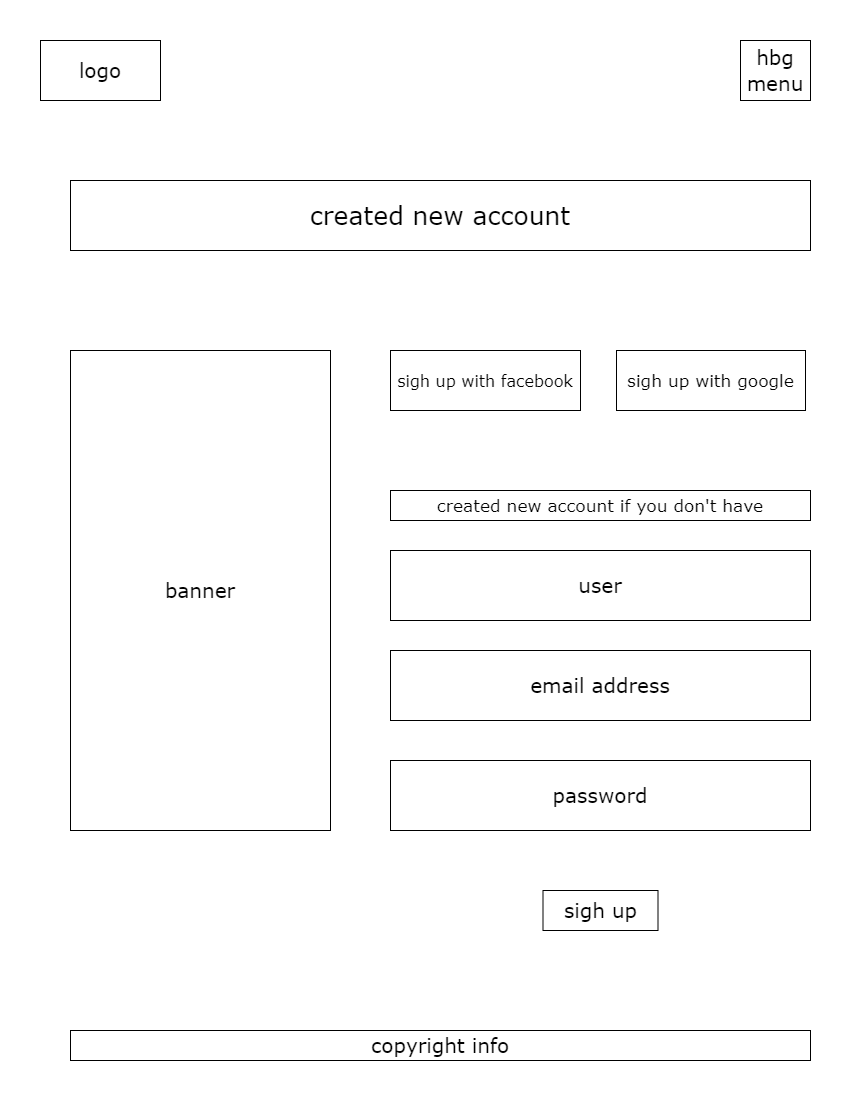

The diagram above was exported from draw.io. Its source (the exported page's mxGraphModel, read from the mxfile embedded in the PNG):
<mxGraphModel dx="1237" dy="544" grid="1" gridSize="10" guides="1" tooltips="1" connect="1" arrows="1" fold="1" page="1" pageScale="1" pageWidth="850" pageHeight="1100" math="0" shadow="0">
  <root>
    <mxCell id="0" />
    <mxCell id="1" parent="0" />
    <mxCell id="6ecOSh_wkdj8uf4Zd62k-1" value="&lt;font face=&quot;Verdana&quot;&gt;logo&lt;/font&gt;" style="rounded=0;whiteSpace=wrap;html=1;hachureGap=4;fontFamily=Architects Daughter;fontSource=https%3A%2F%2Ffonts.googleapis.com%2Fcss%3Ffamily%3DArchitects%2BDaughter;fontSize=20;" vertex="1" parent="1">
      <mxGeometry x="40" y="40" width="120" height="60" as="geometry" />
    </mxCell>
    <mxCell id="6ecOSh_wkdj8uf4Zd62k-6" value="&lt;font size=&quot;1&quot; style=&quot;&quot; face=&quot;Verdana&quot;&gt;&lt;span style=&quot;font-size: 25px;&quot;&gt;created new account&lt;/span&gt;&lt;/font&gt;" style="rounded=0;whiteSpace=wrap;html=1;hachureGap=4;strokeColor=default;fontFamily=Architects Daughter;fontSource=https%3A%2F%2Ffonts.googleapis.com%2Fcss%3Ffamily%3DArchitects%2BDaughter;fontSize=20;fontColor=default;fillColor=default;" vertex="1" parent="1">
      <mxGeometry x="70" y="180" width="740" height="70" as="geometry" />
    </mxCell>
    <mxCell id="6ecOSh_wkdj8uf4Zd62k-7" value="&lt;font style=&quot;font-size: 16px;&quot; face=&quot;Verdana&quot;&gt;sigh up with facebook&lt;/font&gt;" style="rounded=0;whiteSpace=wrap;html=1;hachureGap=4;strokeColor=default;fontFamily=Architects Daughter;fontSource=https%3A%2F%2Ffonts.googleapis.com%2Fcss%3Ffamily%3DArchitects%2BDaughter;fontSize=20;fontColor=default;fillColor=default;" vertex="1" parent="1">
      <mxGeometry x="390" y="350" width="190" height="60" as="geometry" />
    </mxCell>
    <mxCell id="6ecOSh_wkdj8uf4Zd62k-8" value="&lt;font style=&quot;font-size: 17px;&quot; face=&quot;Verdana&quot;&gt;sigh up with google&lt;/font&gt;" style="rounded=0;whiteSpace=wrap;html=1;hachureGap=4;strokeColor=default;fontFamily=Architects Daughter;fontSource=https%3A%2F%2Ffonts.googleapis.com%2Fcss%3Ffamily%3DArchitects%2BDaughter;fontSize=20;fontColor=default;fillColor=default;" vertex="1" parent="1">
      <mxGeometry x="616" y="350" width="189" height="60" as="geometry" />
    </mxCell>
    <mxCell id="6ecOSh_wkdj8uf4Zd62k-9" value="&lt;font style=&quot;font-size: 17px;&quot; face=&quot;Verdana&quot;&gt;created new account if you don't have&lt;/font&gt;" style="rounded=0;whiteSpace=wrap;html=1;hachureGap=4;strokeColor=default;fontFamily=Architects Daughter;fontSource=https%3A%2F%2Ffonts.googleapis.com%2Fcss%3Ffamily%3DArchitects%2BDaughter;fontSize=20;fontColor=default;fillColor=default;fontStyle=0" vertex="1" parent="1">
      <mxGeometry x="390" y="490" width="420" height="30" as="geometry" />
    </mxCell>
    <mxCell id="6ecOSh_wkdj8uf4Zd62k-10" value="&lt;font style=&quot;font-size: 20px;&quot; face=&quot;Verdana&quot;&gt;user&lt;/font&gt;" style="rounded=0;whiteSpace=wrap;html=1;hachureGap=4;strokeColor=default;fontFamily=Architects Daughter;fontSource=https%3A%2F%2Ffonts.googleapis.com%2Fcss%3Ffamily%3DArchitects%2BDaughter;fontSize=20;fontColor=default;fillColor=default;" vertex="1" parent="1">
      <mxGeometry x="390" y="550" width="420" height="70" as="geometry" />
    </mxCell>
    <mxCell id="6ecOSh_wkdj8uf4Zd62k-11" value="&lt;font style=&quot;font-size: 20px;&quot; face=&quot;Verdana&quot;&gt;sigh up&lt;/font&gt;" style="rounded=0;whiteSpace=wrap;html=1;hachureGap=4;strokeColor=default;fontFamily=Architects Daughter;fontSource=https%3A%2F%2Ffonts.googleapis.com%2Fcss%3Ffamily%3DArchitects%2BDaughter;fontSize=20;fontColor=default;fillColor=default;" vertex="1" parent="1">
      <mxGeometry x="542.5" y="890" width="115" height="40" as="geometry" />
    </mxCell>
    <mxCell id="6ecOSh_wkdj8uf4Zd62k-12" value="&lt;font style=&quot;font-size: 20px;&quot; face=&quot;Verdana&quot;&gt;email address&lt;/font&gt;" style="rounded=0;whiteSpace=wrap;html=1;hachureGap=4;strokeColor=default;fontFamily=Architects Daughter;fontSource=https%3A%2F%2Ffonts.googleapis.com%2Fcss%3Ffamily%3DArchitects%2BDaughter;fontSize=20;fontColor=default;fillColor=default;" vertex="1" parent="1">
      <mxGeometry x="390" y="650" width="420" height="70" as="geometry" />
    </mxCell>
    <mxCell id="6ecOSh_wkdj8uf4Zd62k-13" value="&lt;font style=&quot;font-size: 20px;&quot; face=&quot;Verdana&quot;&gt;password&lt;/font&gt;" style="rounded=0;whiteSpace=wrap;html=1;hachureGap=4;strokeColor=default;fontFamily=Architects Daughter;fontSource=https%3A%2F%2Ffonts.googleapis.com%2Fcss%3Ffamily%3DArchitects%2BDaughter;fontSize=20;fontColor=default;fillColor=default;" vertex="1" parent="1">
      <mxGeometry x="390" y="760" width="420" height="70" as="geometry" />
    </mxCell>
    <mxCell id="6ecOSh_wkdj8uf4Zd62k-14" value="&lt;font face=&quot;Verdana&quot;&gt;banner&lt;/font&gt;" style="rounded=0;whiteSpace=wrap;html=1;hachureGap=4;strokeColor=default;fontFamily=Architects Daughter;fontSource=https%3A%2F%2Ffonts.googleapis.com%2Fcss%3Ffamily%3DArchitects%2BDaughter;fontSize=20;fontColor=default;fillColor=default;" vertex="1" parent="1">
      <mxGeometry x="70" y="350" width="260" height="480" as="geometry" />
    </mxCell>
    <mxCell id="6ecOSh_wkdj8uf4Zd62k-19" value="&lt;font face=&quot;Verdana&quot;&gt;copyright info&lt;/font&gt;" style="rounded=0;whiteSpace=wrap;html=1;hachureGap=4;strokeColor=default;fontFamily=Architects Daughter;fontSource=https%3A%2F%2Ffonts.googleapis.com%2Fcss%3Ffamily%3DArchitects%2BDaughter;fontSize=20;fontColor=default;fillColor=default;" vertex="1" parent="1">
      <mxGeometry x="70" y="1030" width="740" height="30" as="geometry" />
    </mxCell>
    <mxCell id="uA7zQqFXASHJrUw52giA-1" value="&lt;font face=&quot;Verdana&quot;&gt;hbg menu&lt;/font&gt;" style="rounded=0;whiteSpace=wrap;html=1;hachureGap=4;strokeColor=default;fontFamily=Architects Daughter;fontSource=https%3A%2F%2Ffonts.googleapis.com%2Fcss%3Ffamily%3DArchitects%2BDaughter;fontSize=20;fontColor=default;fillColor=default;" vertex="1" parent="1">
      <mxGeometry x="740" y="40" width="70" height="60" as="geometry" />
    </mxCell>
  </root>
</mxGraphModel>